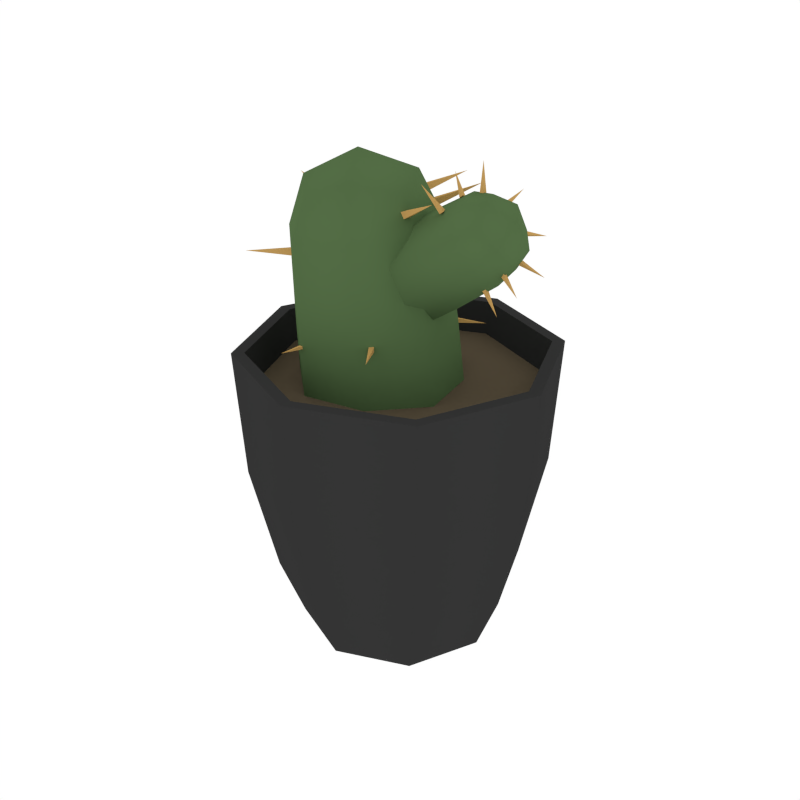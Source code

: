 # Source: Houseplant_2.blend  (saved by Blender 2.79.0; exported with 4.5.12 LTS)
import bpy
from mathutils import Matrix  # noqa: F401  (used for matrix-valued properties, if any)

bpy.ops.wm.read_factory_settings(use_empty=True)
scene = bpy.context.scene
scene.name = 'Scene'

# ---- collections
col_collection_1 = bpy.data.collections.new('Collection 1'); scene.collection.children.link(col_collection_1)

# ---- materials (node trees are filled in below, after node groups)
mat_black = bpy.data.materials.new('Black')
mat_black.alpha_threshold = 0.0
mat_black.diffuse_color = (0.03522, 0.03522, 0.03522, 1.0)
mat_black.roughness = 0.5
mat_brown = bpy.data.materials.new('Brown')
mat_brown.alpha_threshold = 0.0
mat_brown.diffuse_color = (0.1144, 0.08866, 0.05613, 1.0)
mat_brown.roughness = 0.5
mat_darkgreen = bpy.data.materials.new('DarkGreen')
mat_darkgreen.alpha_threshold = 0.0
mat_darkgreen.diffuse_color = (0.08744, 0.1523, 0.05986, 1.0)
mat_darkgreen.roughness = 0.5
mat_lightorange = bpy.data.materials.new('LightOrange')
mat_lightorange.alpha_threshold = 0.0
mat_lightorange.diffuse_color = (0.5488, 0.3292, 0.1052, 1.0)
mat_lightorange.roughness = 0.5

# ---- node groups
ng_auto_smooth = bpy.data.node_groups.new('Auto Smooth', 'GeometryNodeTree')
_s = ng_auto_smooth.interface.new_socket(name='Geometry', in_out='OUTPUT', socket_type='NodeSocketGeometry')
_s = ng_auto_smooth.interface.new_socket(name='Geometry', in_out='INPUT', socket_type='NodeSocketGeometry')
_s = ng_auto_smooth.interface.new_socket(name='Angle', in_out='INPUT', socket_type='NodeSocketFloat')
_s.subtype = 'ANGLE'
_s.min_value = 0.0
_s.max_value = 3.142
ng_auto_smooth.is_modifier = True
_N = ng_auto_smooth.nodes; _L = ng_auto_smooth.links
n0 = _N.new('NodeGroupOutput'); n0.name = 'Group Output'; n0.location = (480, -100)
n1 = _N.new('NodeGroupInput'); n1.name = 'Group Input'; n1.location = (-420, -300)
n2 = _N.new('NodeGroupInput'); n2.name = 'Group Input.001'; n2.location = (-60, -100)
n3 = _N.new('GeometryNodeSetShadeSmooth'); n3.name = 'Set Shade Smooth'; n3.location = (120, -100)
n3.domain = 'EDGE'
n4 = _N.new('GeometryNodeSetShadeSmooth'); n4.name = 'Set Shade Smooth.001'; n4.location = (300, -100)
n5 = _N.new('GeometryNodeInputMeshEdgeAngle'); n5.name = 'Edge Angle'; n5.location = (-420, -220)
n6 = _N.new('GeometryNodeInputEdgeSmooth'); n6.name = 'Is Edge Smooth'; n6.location = (-60, -160)
n7 = _N.new('GeometryNodeInputShadeSmooth'); n7.name = 'Is Face Smooth'; n7.location = (-240, -340)
n8 = _N.new('FunctionNodeBooleanMath'); n8.name = 'Boolean Math'; n8.location = (-60, -220)
n9 = _N.new('FunctionNodeCompare'); n9.name = 'Compare'; n9.location = (-240, -180)
n9.operation = 'LESS_EQUAL'
_L.new(n5.outputs[0], n9.inputs[0])
_L.new(n4.outputs[0], n0.inputs[0])
_L.new(n1.outputs[1], n9.inputs[1])
_L.new(n9.outputs[0], n8.inputs[0])
_L.new(n7.outputs[0], n8.inputs[1])
_L.new(n2.outputs[0], n3.inputs[0])
_L.new(n6.outputs[0], n3.inputs[1])
_L.new(n3.outputs[0], n4.inputs[0])
_L.new(n8.outputs[0], n3.inputs[2])
n0.is_active_output = True

# ---- material node trees

# ---- world
world_world = bpy.data.worlds.new('World'); scene.world = world_world
world_world.color = (1.0, 1.0, 1.0)
world_world.use_sun_shadow = False
world_world.sun_shadow_jitter_overblur = 0.0
world_world.cycles.sampling_method = 'NONE'
world_world.cycles.sample_map_resolution = 256

# ---- meshes
me_cylinder_021 = bpy.data.meshes.new('Cylinder.021')
me_cylinder_021.from_pydata([(0.0, 0.1188, 0.136), (0.0, 0.1253, 0.238), (0.08399, 0.08399, 0.136), (0.08858, 0.08858, 0.238), (0.1188, -4.888e-09, 0.136), (0.1253, -5.377e-09, 0.238), (0.08399, -0.08399, 0.136), (0.08858, -0.08858, 0.238), (-9.776e-09, -0.1188, 0.136), (-9.776e-09, -0.1253, 0.238), (-0.08399, -0.08399, 0.136), (-0.08858, -0.08858, 0.238), (-0.1188, 1.466e-09, 0.136), (-0.1253, 1.466e-09, 0.238), (-0.08399, 0.08399, 0.136), (-0.08858, 0.08858, 0.238), (-1.955e-09, 0.09868, 0.04856), (0.06978, 0.06978, 0.04856), (0.09868, -3.91e-09, 0.04856), (0.06978, -0.06978, 0.04856), (-9.776e-09, -0.09868, 0.04856), (-0.06978, -0.06978, 0.04856), (-0.09868, 1.466e-09, 0.04856), (-0.06978, 0.06978, 0.04856), (-1.955e-09, 0.07974, 0.001051), (0.05639, 0.05639, 0.001051), (0.07974, -3.422e-09, 0.001051), (0.05639, -0.05639, 0.001051), (-9.776e-09, -0.07974, 0.001051), (-0.05639, -0.05639, 0.001051), (-0.07974, 9.776e-10, 0.001051), (-0.05639, 0.05639, 0.001051), (0.0816, 0.0816, 0.238), (0.0, 0.1154, 0.238), (0.1154, -4.888e-09, 0.238), (0.0816, -0.0816, 0.238), (-9.776e-09, -0.1154, 0.238), (-0.0816, -0.0816, 0.238), (-0.1154, 1.466e-09, 0.238), (-0.0816, 0.0816, 0.238), (0.07854, 0.07854, 0.2113), (0.0, 0.1111, 0.2113), (0.1111, -4.888e-09, 0.2113), (0.07854, -0.07854, 0.2113), (-9.776e-09, -0.1111, 0.2113), (-0.07854, -0.07854, 0.2113), (-0.1111, 1.466e-09, 0.2113), (-0.07854, 0.07854, 0.2113), (-0.08106, -0.02989, 0.324), (-0.03813, -0.0006314, 0.3825), (0.0189, 0.02738, 0.3348), (-0.05955, 0.04901, 0.3263), (-0.002611, -0.05154, 0.3324), (0.0318, 0.02908, 0.2597), (0.008657, -0.0558, 0.2572), (-0.07574, -0.03253, 0.2481), (-0.05259, 0.05236, 0.2506), (0.0008201, 0.02003, 0.3698), (-0.01492, -0.03769, 0.3681), (-0.07231, -0.02186, 0.3619), (-0.05657, 0.03586, 0.3636), (-0.04724, -0.06049, 0.3277), (-0.08998, 0.01498, 0.3231), (-0.01495, 0.05797, 0.3312), (0.0278, -0.0175, 0.3358), (-0.04837, 0.0543, 0.1963), (0.03854, 0.03033, 0.2057), (-0.0722, -0.03311, 0.1937), (0.01471, -0.05708, 0.2031), (-0.00461, 0.06194, 0.2558), (0.04132, -0.01918, 0.2607), (-0.03932, -0.06539, 0.252), (-0.08527, 0.01573, 0.2471), (-0.02261, 0.0434, 0.3585), (0.009411, -0.01313, 0.362), (-0.0468, -0.04534, 0.3559), (-0.07881, 0.0112, 0.3525), (0.04835, -0.01937, 0.2067), (-0.03471, -0.06695, 0.1978), (-0.08201, 0.01659, 0.1927), (0.001041, 0.06417, 0.2016), (-0.0765, -0.02561, 0.3063), (-0.07449, -0.03144, 0.3079), (-0.07337, -0.03268, 0.3017), (-0.07537, -0.02684, 0.3002), (-0.1147, -0.04391, 0.2997), (-0.08088, 0.01459, 0.3066), (-0.08337, 0.00947, 0.3072), (-0.08228, 0.008356, 0.3017), (-0.07979, 0.01347, 0.3011), (-0.1153, 0.02685, 0.2944), (-0.07977, 0.01614, 0.3384), (-0.08148, 0.01001, 0.3385), (-0.08295, 0.01032, 0.3323), (-0.08123, 0.01644, 0.3322), (-0.1212, 0.02457, 0.3454), (-0.04782, 0.04761, 0.2503), (-0.05124, 0.04556, 0.2498), (-0.05074, 0.0456, 0.2458), (-0.04732, 0.04765, 0.2463), (-0.06295, 0.0697, 0.2466), (-0.05698, 0.04333, 0.3412), (-0.06241, 0.04156, 0.3414), (-0.06307, 0.04288, 0.3359), (-0.05764, 0.04465, 0.3356), (-0.07112, 0.07846, 0.3483), (-0.01162, 0.05721, 0.313), (-0.01664, 0.05838, 0.3129), (-0.01651, 0.05842, 0.3072), (-0.01148, 0.05725, 0.3074), (-0.006212, 0.09151, 0.3106), (-0.01962, 0.04576, 0.3472), (-0.02521, 0.04849, 0.3458), (-0.02338, 0.04921, 0.3398), (-0.01779, 0.04648, 0.3411), (-0.005107, 0.08569, 0.353), (0.02581, 0.02778, 0.2598), (0.02336, 0.03092, 0.2593), (0.02332, 0.0303, 0.2554), (0.02577, 0.02716, 0.2559), (0.04585, 0.04523, 0.2549), (0.0111, 0.02096, 0.3483), (0.008268, 0.02593, 0.3482), (0.01038, 0.02708, 0.343), (0.0132, 0.02211, 0.3431), (0.0409, 0.04132, 0.3618), (0.01308, -0.01739, 0.3485), (0.01457, -0.01188, 0.3489), (0.01704, -0.01215, 0.3438), (0.01556, -0.01766, 0.3433), (0.04815, -0.02496, 0.3626), (0.01007, -0.04571, 0.2595), (0.01382, -0.04338, 0.2595), (0.01378, -0.04337, 0.2547), (0.01003, -0.0457, 0.2547), (0.02755, -0.06966, 0.2569), (-0.03828, -0.05499, 0.2513), (-0.03441, -0.05597, 0.2516), (-0.03405, -0.05596, 0.2476), (-0.03793, -0.05497, 0.2473), (-0.04274, -0.08153, 0.2488), (0.05849, -0.01356, 0.3612), (0.09742, 0.002354, 0.3547), (0.08825, 0.01759, 0.3153), (0.06489, 0.02935, 0.3513), (0.08185, -0.02533, 0.3252), (0.05497, 0.01851, 0.2906), (0.04809, -0.02765, 0.3013), (0.02297, -0.015, 0.34), (0.02986, 0.03117, 0.3294), (0.1008, 0.01359, 0.3327), (0.09615, -0.0178, 0.3399), (0.07907, -0.009193, 0.3663), (0.08375, 0.0222, 0.359), (0.06859, -0.0302, 0.3457), (0.05587, 0.01085, 0.3653), (0.0782, 0.03423, 0.3309), (0.09093, -0.006821, 0.3112), (0.004542, 0.03223, 0.314), (0.03041, 0.01919, 0.2741), (-0.002551, -0.01531, 0.3249), (0.02332, -0.02835, 0.2851), (0.04414, 0.03639, 0.3074), (0.05781, -0.007736, 0.2863), (0.03381, -0.03287, 0.3233), (0.02014, 0.01125, 0.3444), (0.08962, 0.0263, 0.3413), (0.09916, -0.004446, 0.3266), (0.08242, -0.02196, 0.3524), (0.07288, 0.008788, 0.3671), (0.03333, -0.007837, 0.2696), (0.008609, -0.03372, 0.3077), (-0.005471, 0.01172, 0.3295), (0.01925, 0.0376, 0.2913), (0.04927, -0.01245, 0.3568), (0.05051, -0.01563, 0.3562), (0.04781, -0.0163, 0.3542), (0.04657, -0.01312, 0.3548), (0.0367, -0.0224, 0.3738), (0.04821, 0.01183, 0.3599), (0.04787, 0.009045, 0.3613), (0.04546, 0.008439, 0.3594), (0.04581, 0.01122, 0.358), (0.03382, 0.0185, 0.3736), (0.06582, 0.01147, 0.3641), (0.06545, 0.008143, 0.365), (0.06209, 0.008308, 0.3642), (0.06246, 0.01164, 0.3633), (0.05904, 0.01606, 0.3859), (0.07275, 0.02627, 0.3537), (0.07153, 0.0253, 0.3564), (0.06868, 0.02602, 0.3554), (0.0699, 0.02698, 0.3527), (0.07273, 0.04537, 0.3623), (0.08483, 0.02758, 0.3371), (0.0828, 0.02907, 0.3394), (0.08031, 0.02946, 0.3371), (0.08234, 0.02798, 0.3347), (0.0912, 0.0493, 0.3314), (0.0929, 0.0141, 0.3224), (0.09218, 0.0168, 0.3238), (0.09018, 0.01743, 0.3215), (0.0909, 0.01472, 0.3201), (0.1068, 0.02517, 0.3113), (0.08219, -0.009307, 0.3074), (0.08192, -0.006209, 0.3075), (0.07919, -0.006404, 0.306), (0.07946, -0.009501, 0.3059), (0.09054, -0.006484, 0.2884), (0.09349, -0.006759, 0.3215), (0.09406, -0.003764, 0.3209), (0.09217, -0.003913, 0.3184), (0.0916, -0.006907, 0.319), (0.1089, -0.01088, 0.3079)], [], [(0, 1, 3, 2), (2, 3, 5, 4), (4, 5, 7, 6), (6, 7, 9, 8), (8, 9, 11, 10), (10, 11, 13, 12), (13, 11, 37, 38), (12, 13, 15, 14), (14, 15, 1, 0), (2, 4, 18, 17), (20, 21, 29, 28), (8, 10, 21, 20), (14, 0, 16, 23), (0, 2, 17, 16), (4, 6, 19, 18), (10, 12, 22, 21), (6, 8, 20, 19), (12, 14, 23, 22), (24, 25, 26, 27, 28, 29, 30, 31), (18, 19, 27, 26), (16, 17, 25, 24), (23, 16, 24, 31), (21, 22, 30, 29), (19, 20, 28, 27), (17, 18, 26, 25), (22, 23, 31, 30), (38, 37, 45, 46), (9, 7, 35, 36), (15, 13, 38, 39), (5, 3, 32, 34), (11, 9, 36, 37), (1, 15, 39, 33), (3, 1, 33, 32), (7, 5, 34, 35), (40, 41, 47, 46, 45, 44, 43, 42), (36, 35, 43, 44), (34, 32, 40, 42), (39, 38, 46, 47), (37, 36, 44, 45), (35, 34, 42, 43), (32, 33, 41, 40), (33, 39, 47, 41), (71, 55, 67, 78), (68, 54, 71, 78), (48, 62, 72, 55), (48, 55, 71, 61), (48, 61, 75, 59), (48, 59, 76, 62), (80, 69, 53, 66), (67, 55, 72, 79), (72, 56, 65, 79), (66, 53, 70, 77), (65, 56, 69, 80), (49, 59, 75, 58), (49, 58, 74, 57), (49, 57, 73, 60), (49, 60, 76, 59), (50, 64, 70, 53), (50, 53, 69, 63), (50, 63, 73, 57), (50, 57, 74, 64), (51, 63, 69, 56), (51, 56, 72, 62), (51, 62, 76, 60), (51, 60, 73, 63), (52, 61, 71, 54), (52, 54, 70, 64), (52, 64, 74, 58), (52, 58, 75, 61), (83, 84, 81, 82), (81, 84, 85), (83, 82, 85), (84, 83, 85), (82, 81, 85), (88, 89, 86, 87), (86, 89, 90), (88, 87, 90), (89, 88, 90), (87, 86, 90), (93, 94, 91, 92), (91, 94, 95), (93, 92, 95), (94, 93, 95), (92, 91, 95), (98, 99, 96, 97), (96, 99, 100), (98, 97, 100), (99, 98, 100), (97, 96, 100), (103, 104, 101, 102), (101, 104, 105), (103, 102, 105), (104, 103, 105), (102, 101, 105), (108, 109, 106, 107), (106, 109, 110), (108, 107, 110), (109, 108, 110), (107, 106, 110), (113, 114, 111, 112), (111, 114, 115), (113, 112, 115), (114, 113, 115), (112, 111, 115), (118, 119, 116, 117), (116, 119, 120), (118, 117, 120), (119, 118, 120), (117, 116, 120), (123, 124, 121, 122), (121, 124, 125), (123, 122, 125), (124, 123, 125), (122, 121, 125), (128, 129, 126, 127), (126, 129, 130), (128, 127, 130), (129, 128, 130), (127, 126, 130), (133, 134, 131, 132), (131, 134, 135), (133, 132, 135), (134, 133, 135), (132, 131, 135), (138, 139, 136, 137), (136, 139, 140), (138, 137, 140), (139, 138, 140), (137, 136, 140), (77, 70, 54, 68), (164, 148, 160, 171), (161, 147, 164, 171), (141, 155, 165, 148), (141, 148, 164, 154), (141, 154, 168, 152), (141, 152, 169, 155), (173, 162, 146, 159), (160, 148, 165, 172), (165, 149, 158, 172), (159, 146, 163, 170), (158, 149, 162, 173), (142, 152, 168, 151), (142, 151, 167, 150), (142, 150, 166, 153), (142, 153, 169, 152), (143, 157, 163, 146), (143, 146, 162, 156), (143, 156, 166, 150), (143, 150, 167, 157), (144, 156, 162, 149), (144, 149, 165, 155), (144, 155, 169, 153), (144, 153, 166, 156), (145, 154, 164, 147), (145, 147, 163, 157), (145, 157, 167, 151), (145, 151, 168, 154), (176, 177, 174, 175), (174, 177, 178), (176, 175, 178), (177, 176, 178), (175, 174, 178), (181, 182, 179, 180), (179, 182, 183), (181, 180, 183), (182, 181, 183), (180, 179, 183), (186, 187, 184, 185), (184, 187, 188), (186, 185, 188), (187, 186, 188), (185, 184, 188), (191, 192, 189, 190), (189, 192, 193), (191, 190, 193), (192, 191, 193), (190, 189, 193), (196, 197, 194, 195), (194, 197, 198), (196, 195, 198), (197, 196, 198), (195, 194, 198), (201, 202, 199, 200), (199, 202, 203), (201, 200, 203), (202, 201, 203), (200, 199, 203), (206, 207, 204, 205), (204, 207, 208), (206, 205, 208), (207, 206, 208), (205, 204, 208), (211, 212, 209, 210), (209, 212, 213), (211, 210, 213), (212, 211, 213), (210, 209, 213), (170, 163, 147, 161)])
me_cylinder_021.polygons.foreach_set('use_smooth', [True] * 198)
me_cylinder_021.polygons.foreach_set('material_index', [0, 0, 0, 0, 0, 0, 0, 0, 0, 0, 0, 0, 0, 0, 0, 0, 0, 0, 0, 0, 0, 0, 0, 0, 0, 0, 0, 0, 0, 0, 0, 0, 0, 0, 1, 0, 0, 0, 0, 0, 0, 0, 2, 2, 2, 2, 2, 2, 2, 2, 2, 2, 2, 2, 2, 2, 2, 2, 2, 2, 2, 2, 2, 2, 2, 2, 2, 2, 2, 3, 3, 3, 3, 3, 3, 3, 3, 3, 3, 3, 3, 3, 3, 3, 3, 3, 3, 3, 3, 3, 3, 3, 3, 3, 3, 3, 3, 3, 3, 3, 3, 3, 3, 3, 3, 3, 3, 3, 3, 3, 3, 3, 3, 3, 3, 3, 3, 3, 3, 3, 3, 3, 3, 3, 3, 3, 3, 3, 3, 2, 2, 2, 2, 2, 2, 2, 2, 2, 2, 2, 2, 2, 2, 2, 2, 2, 2, 2, 2, 2, 2, 2, 2, 2, 2, 2, 2, 3, 3, 3, 3, 3, 3, 3, 3, 3, 3, 3, 3, 3, 3, 3, 3, 3, 3, 3, 3, 3, 3, 3, 3, 3, 3, 3, 3, 3, 3, 3, 3, 3, 3, 3, 3, 3, 3, 3, 3, 2])
me_cylinder_021.materials.append(mat_black)
me_cylinder_021.materials.append(mat_brown)
me_cylinder_021.materials.append(mat_darkgreen)
me_cylinder_021.materials.append(mat_lightorange)
me_cylinder_021.use_remesh_preserve_volume = False
me_cylinder_021.use_remesh_preserve_attributes = False
me_cylinder_021.use_mirror_vertex_groups = False
me_cylinder_021.update()

# ---- objects
ob_houseplant_2 = bpy.data.objects.new('Houseplant_2', me_cylinder_021)

# ---- transforms, parenting, visibility, modifiers, constraints
ob_houseplant_2.location = (0.0, 0.0, 0.0)
ob_houseplant_2.lineart.crease_threshold = 0.0
_m = ob_houseplant_2.modifiers.new('Auto Smooth', 'NODES')
_m.node_group = ng_auto_smooth
_gi = [s.identifier for s in ng_auto_smooth.interface.items_tree if s.item_type == 'SOCKET' and s.in_out == 'INPUT']
_m[_gi[1]] = 1.077  # Angle

# ---- collection membership
col_collection_1.objects.link(ob_houseplant_2)

# ---- scene / render settings (as saved in the file)
scene.frame_start = 1; scene.frame_end = 250; scene.frame_set(0)
scene.render.engine = 'CYCLES'
scene.render.resolution_x = 1000
scene.render.resolution_y = 1000
scene.render.dither_intensity = 0.0
scene.cycles.samples = 200
scene.cycles.sampling_pattern = 'TABULATED_SOBOL'
scene.cycles.light_sampling_threshold = 0.0
scene.cycles.use_adaptive_sampling = False
scene.cycles.use_light_tree = False
scene.cycles.caustics_reflective = False
scene.cycles.caustics_refractive = False
scene.cycles.blur_glossy = 0.0
scene.cycles.max_bounces = 2
scene.cycles.pixel_filter_type = 'GAUSSIAN'
scene.cycles.sample_clamp_indirect = 0.0
scene.view_settings.view_transform = 'Standard'
bpy.context.view_layer.update()

# ---- added for rendering (the .blend has no active camera): camera
cam_auto = bpy.data.cameras.new('AutoCamera')
cam_auto.lens = 50.0
cam_auto.sensor_width = 36.0
cam_auto.clip_end = 1000.0
ob_auto_camera = bpy.data.objects.new('AutoCamera', cam_auto)
scene.collection.objects.link(ob_auto_camera)
ob_auto_camera.location = (0.484038, -0.580845, 0.580728)
ob_auto_camera.rotation_euler = (1.09748, -7.21219e-08, 0.694738)
scene.camera = ob_auto_camera
bpy.context.view_layer.update()
